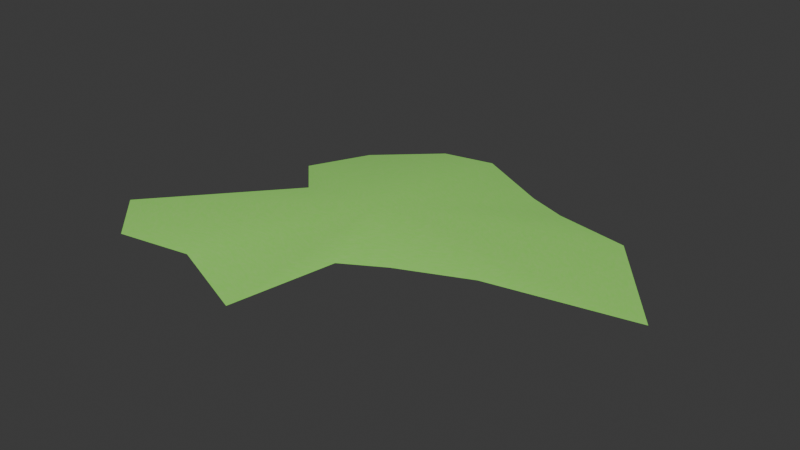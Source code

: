 # Source: greensplat1.blend  (saved by Blender 4.1.23; exported with 4.5.12 LTS)
import bpy
from mathutils import Matrix  # noqa: F401  (used for matrix-valued properties, if any)

bpy.ops.wm.read_factory_settings(use_empty=True)
scene = bpy.context.scene
scene.name = 'Scene'

# ---- collections
col_collection = bpy.data.collections.new('Collection'); scene.collection.children.link(col_collection)

# ---- materials (node trees are filled in below, after node groups)
mat_greensplatmaterial_003 = bpy.data.materials.new('GreenSplatMaterial.003')
mat_greensplatmaterial_003.use_transparent_shadow = False

# ---- material node trees
mat_greensplatmaterial_003.use_nodes = True; mat_greensplatmaterial_003.node_tree.nodes.clear()
_N = mat_greensplatmaterial_003.node_tree.nodes; _L = mat_greensplatmaterial_003.node_tree.links
n0 = _N.new('ShaderNodeBsdfPrincipled'); n0.name = 'Principled BSDF'; n0.location = (10, 300)
n0.inputs[2].default_value = 0.2
n0.inputs[27].default_value = (0.25, 0.5, 0.15, 1.0)
n0.inputs[28].default_value = 0.3
n1 = _N.new('ShaderNodeOutputMaterial'); n1.name = 'Material Output'; n1.location = (300, 300)
n2 = _N.new('ShaderNodeTexCoord'); n2.name = 'Texture Coordinate'; n2.location = (0, 0)
n3 = _N.new('ShaderNodeMapping'); n3.name = 'Mapping'; n3.location = (0, 0)
n3.inputs[3].default_value = (6.0, 6.0, 6.0)
n4 = _N.new('ShaderNodeTexNoise'); n4.name = 'Noise Texture'; n4.location = (0, 0)
n4.inputs[2].default_value = 10.0
n4.inputs[3].default_value = 6.0
n4.inputs[4].default_value = 0.6
n5 = _N.new('ShaderNodeMixRGB'); n5.name = 'Mix (Legacy)'; n5.location = (0, 0)
n5.inputs[1].default_value = (0.3, 0.6, 0.15, 1.0)
n5.inputs[2].default_value = (0.2, 0.45, 0.1, 1.0)
n6 = _N.new('ShaderNodeMixRGB'); n6.name = 'Mix (Legacy).001'; n6.location = (0, 0)
n6.blend_type = 'OVERLAY'
n6.inputs[2].default_value = (0.4, 0.7, 0.2, 1.0)
_L.new(n2.outputs[0], n3.inputs[0])
_L.new(n3.outputs[0], n4.inputs[0])
_L.new(n4.outputs[0], n5.inputs[0])
_L.new(n5.outputs[0], n6.inputs[1])
_L.new(n4.outputs[0], n6.inputs[0])
_L.new(n6.outputs[0], n0.inputs[0])
_L.new(n0.outputs[0], n1.inputs[0])
n1.is_active_output = True

# ---- world
world_world = bpy.data.worlds.new('World'); scene.world = world_world
world_world.use_nodes = True; world_world.node_tree.nodes.clear()
_N = world_world.node_tree.nodes; _L = world_world.node_tree.links
n0 = _N.new('ShaderNodeOutputWorld'); n0.name = 'World Output'; n0.location = (300, 300)
n1 = _N.new('ShaderNodeBackground'); n1.name = 'Background'; n1.location = (10, 300)
n1.inputs[0].default_value = (0.05088, 0.05088, 0.05088, 1.0)
_L.new(n1.outputs[0], n0.inputs[0])
n0.is_active_output = True
world_world.color = (0.05088, 0.05088, 0.05088)
world_world.use_sun_shadow = False
world_world.sun_shadow_jitter_overblur = 0.0

# ---- meshes
me_greensplat = bpy.data.meshes.new('GreenSplat')
me_greensplat.from_pydata([(0.2226, -0.0006651, -0.003059), (0.1562, 0.08471, -0.003059), (0.09479, 0.09651, -0.003059), (0.06236, 0.1087, -0.003059), (-0.002384, 0.1433, -0.003059), (-0.04542, 0.1344, -0.003059), (-0.09334, 0.09029, -0.003059), (-0.1065, 0.02953, 0.003941), (-0.07738, -0.0006651, 0.003941), (-0.1798, -0.0962, -0.003059), (-0.1386, -0.1368, -0.003059), (-0.0768, -0.1264, -0.003059), (-0.002384, -0.1567, -0.003059), (0.02207, -0.07742, 0.003941), (0.05515, -0.0582, 0.003941), (0.1118, -0.03378, 0.003941), (-0.002384, -0.0006651, 0.01394)], [], [(16, 0, 1), (16, 1, 2), (16, 2, 3), (16, 3, 4), (16, 4, 5), (16, 5, 6), (16, 6, 7), (16, 7, 8), (16, 8, 9), (16, 9, 10), (16, 10, 11), (16, 11, 12), (16, 12, 13), (16, 13, 14), (16, 14, 15), (16, 15, 0)])
me_greensplat.polygons.foreach_set('use_smooth', [True] * 16)
_uv = me_greensplat.uv_layers.new(name='UVMap')
_uv.uv.foreach_set('vector', [0.3527, 0.5201, 0.6861, 0.9999, 0.4054, 0.9852, 0.3527, 0.5201, 0.4054, 0.9852, 0.2887, 0.8724, 0.3527, 0.5201, 0.2887, 0.8724, 0.2145, 0.8215, 0.3527, 0.5201, 0.2145, 0.8215, 0.04501, 0.7344, 0.3527, 0.5201, 0.04501, 0.7344, 8.279e-05, 0.6295, 0.3527, 0.5201, 8.279e-05, 0.6295, 0.02231, 0.4619, 0.3527, 0.5201, 0.02231, 0.4619, 0.1335, 0.3435, 0.3527, 0.5201, 0.1335, 0.3435, 0.2411, 0.3598, 0.3527, 0.5201, 0.2411, 0.3598, 0.2938, 8.285e-05, 0.3527, 0.5201, 0.2938, 8.285e-05, 0.4417, 0.02779, 0.3527, 0.5201, 0.4417, 0.02779, 0.5117, 0.1746, 0.3527, 0.5201, 0.5117, 0.1746, 0.6861, 0.2888, 0.3527, 0.5201, 0.6861, 0.2888, 0.553, 0.4585, 0.3527, 0.5201, 0.553, 0.4585, 0.561, 0.5573, 0.3527, 0.5201, 0.561, 0.5573, 0.5924, 0.7142, 0.3527, 0.5201, 0.5924, 0.7142, 0.6861, 0.9999])
me_greensplat.materials.append(mat_greensplatmaterial_003)
me_greensplat.update()

# ---- objects
ob_greensplat = bpy.data.objects.new('GreenSplat', me_greensplat)

# ---- transforms, parenting, visibility, modifiers, constraints
ob_greensplat.location = (0.002384, 0.0006651, 0.006059)

# ---- collection membership
col_collection.objects.link(ob_greensplat)

# ---- scene / render settings (as saved in the file)
scene.frame_start = 1; scene.frame_end = 250; scene.frame_set(1)
scene.render.engine = 'BLENDER_EEVEE_NEXT'
scene.cycles.sampling_pattern = 'TABULATED_SOBOL'
scene.eevee.ray_tracing_options.trace_max_roughness = 0.0
bpy.context.view_layer.update()

# ---- added for rendering (the .blend has no active camera and no usable light): camera, sun
cam_auto = bpy.data.cameras.new('AutoCamera')
cam_auto.lens = 50.0
cam_auto.sensor_width = 36.0
cam_auto.clip_end = 1000.0
ob_auto_camera = bpy.data.objects.new('AutoCamera', cam_auto)
scene.collection.objects.link(ob_auto_camera)
ob_auto_camera.location = (0.488459, -0.563595, 0.38323)
ob_auto_camera.rotation_euler = (1.09748, -7.21219e-08, 0.694738)
scene.camera = ob_auto_camera
light_auto_sun = bpy.data.lights.new('AutoSun', 'SUN')
light_auto_sun.energy = 3.0
light_auto_sun.angle = 0.0523599
ob_auto_sun = bpy.data.objects.new('AutoSun', light_auto_sun)
scene.collection.objects.link(ob_auto_sun)
ob_auto_sun.rotation_euler = (0.872665, 0.174533, 0.523599)
bpy.context.view_layer.update()
